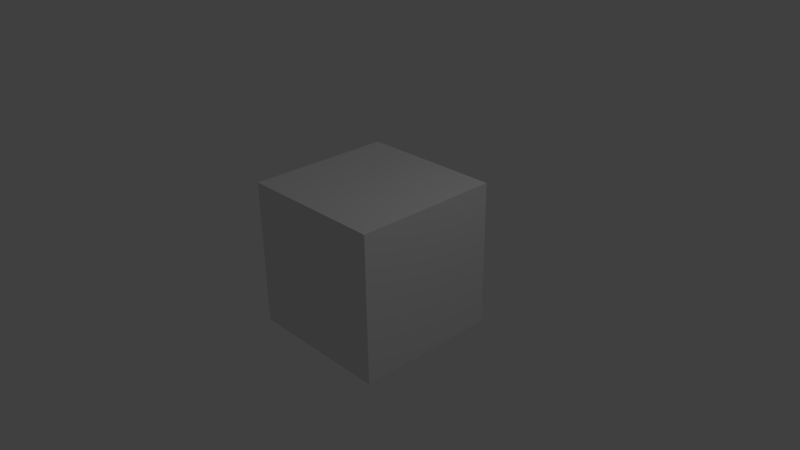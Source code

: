 # Source: moving_unit_box.blend  (saved by Blender 2.68.0; exported with 4.5.12 LTS)
import bpy
from mathutils import Matrix  # noqa: F401  (used for matrix-valued properties, if any)

bpy.ops.wm.read_factory_settings(use_empty=True)
scene = bpy.context.scene
scene.name = 'Scene'

# ---- collections
col_collection_1 = bpy.data.collections.new('Collection 1'); scene.collection.children.link(col_collection_1)

# ---- materials (node trees are filled in below, after node groups)
mat_material = bpy.data.materials.new('Material')
mat_material.alpha_threshold = 0.0
mat_material.use_transparent_shadow = False
mat_material.roughness = 0.5
mat_material.line_color = (0.0, 0.0, 0.0, 1.0)

# ---- material node trees

# ---- world
world_world = bpy.data.worlds.new('World'); scene.world = world_world
world_world.color = (0.05088, 0.05088, 0.05088)
world_world.use_sun_shadow = False
world_world.sun_shadow_jitter_overblur = 0.0
world_world.cycles.sampling_method = 'MANUAL'
world_world.cycles.sample_map_resolution = 256

# ---- cameras
cam_camera = bpy.data.cameras.new('Camera')
cam_camera.clip_end = 100.0
cam_camera.lens = 35.0
cam_camera.sensor_width = 32.0
cam_camera.sensor_height = 18.0
cam_camera.ortho_scale = 7.314
cam_camera.dof.focus_distance = 0.0
cam_camera.dof.aperture_fstop = 128.0

# ---- lights
light_lamp = bpy.data.lights.new('Lamp', 'POINT')
light_lamp.transmission_factor = 0.0
light_lamp.cutoff_distance = 30.0
light_lamp.energy = 100.0
light_lamp.shadow_buffer_clip_start = 1.001
light_lamp.shadow_soft_size = 0.1
light_lamp.shadow_maximum_resolution = 0.006
light_lamp.use_absolute_resolution = True
light_lamp.cycles.use_multiple_importance_sampling = False

# ---- meshes
me_cube = bpy.data.meshes.new('Cube')
me_cube.from_pydata([(1.0, 1.0, -1.0), (1.0, -1.0, -1.0), (-1.0, -1.0, -1.0), (-1.0, 1.0, -1.0), (1.0, 1.0, 1.0), (1.0, -1.0, 1.0), (-1.0, -1.0, 1.0), (-1.0, 1.0, 1.0)], [], [(0, 1, 2, 3), (4, 7, 6, 5), (0, 4, 5, 1), (1, 5, 6, 2), (2, 6, 7, 3), (4, 0, 3, 7)])
me_cube.materials.append(mat_material)
me_cube.use_remesh_preserve_volume = False
me_cube.use_remesh_preserve_attributes = False
me_cube.use_mirror_vertex_groups = False
me_cube.update()
arm_armature = bpy.data.armatures.new('Armature')  # bones are not reproduced

# ---- objects
ob_armature = bpy.data.objects.new('Armature', arm_armature)
ob_cube = bpy.data.objects.new('Cube', me_cube)
ob_lamp = bpy.data.objects.new('Lamp', light_lamp)
ob_camera = bpy.data.objects.new('Camera', cam_camera)

# ---- transforms, parenting, visibility, modifiers, constraints
ob_armature.location = (0.0, 0.0, -1.207)
ob_armature.scale = (2.405, 2.405, 2.405)
ob_armature.show_in_front = True
ob_armature.lineart.crease_threshold = 0.0
ob_cube.parent = ob_armature
ob_cube.matrix_parent_inverse = Matrix(((0.4159, 0.0, 0.0, 0.0), (0.0, 0.4159, 0.0, 0.0), (0.0, 0.0, 0.4159, 0.5019), (0.0, 0.0, 0.0, 1.0)))
ob_cube.location = (0.0, 0.0, 0.0)
ob_cube.lock_rotations_4d = False
ob_cube.empty_display_type = 'ARROWS'
ob_cube.lineart.crease_threshold = 0.0
_vg = ob_cube.vertex_groups.new(name='Bone')
_vg.add([0, 1, 2, 3, 4, 5, 6, 7], 1.0, 'REPLACE')
_m = ob_cube.modifiers.new('Armature', 'ARMATURE')
_m.object = ob_armature
ob_lamp.location = (4.076, 1.005, 5.904)
ob_lamp.rotation_euler = (0.6503, 0.05522, 1.866)
ob_lamp.lock_rotations_4d = False
ob_lamp.empty_display_type = 'ARROWS'
ob_lamp.color = (0.0, 0.0, 0.0, 0.0)
ob_lamp.lineart.crease_threshold = 0.0
ob_camera.location = (7.481, -6.508, 5.344)
ob_camera.rotation_euler = (1.109, 0.01082, 0.8149)
ob_camera.lock_rotations_4d = False
ob_camera.empty_display_type = 'ARROWS'
ob_camera.color = (0.0, 0.0, 0.0, 0.0)
ob_camera.display_type = 'WIRE'
ob_camera.lineart.crease_threshold = 0.0

# ---- collection membership
col_collection_1.objects.link(ob_armature)
col_collection_1.objects.link(ob_cube)
col_collection_1.objects.link(ob_lamp)
col_collection_1.objects.link(ob_camera)

# ---- scene / render settings (as saved in the file)
scene.camera = ob_camera
scene.frame_start = 1; scene.frame_end = 240; scene.frame_set(20)
scene.render.engine = 'BLENDER_EEVEE_NEXT'
scene.render.image_settings.color_mode = 'RGB'
scene.render.image_settings.compression = 90
scene.render.resolution_percentage = 50
scene.render.dither_intensity = 0.0
scene.cycles.use_denoising = False
scene.cycles.samples = 10
scene.cycles.sampling_pattern = 'TABULATED_SOBOL'
scene.cycles.light_sampling_threshold = 0.0
scene.cycles.use_adaptive_sampling = False
scene.cycles.use_light_tree = False
scene.cycles.blur_glossy = 0.0
scene.cycles.volume_bounces = 1
scene.cycles.pixel_filter_type = 'GAUSSIAN'
scene.cycles.sample_clamp_indirect = 0.0
scene.view_settings.view_transform = 'Standard'
bpy.context.view_layer.update()

